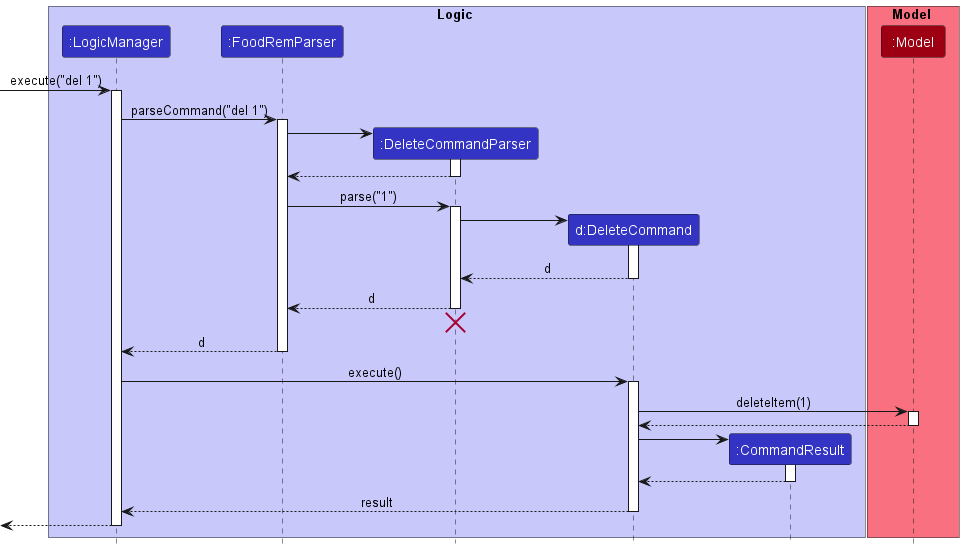

The diagram above was rendered by PlantUML. Its source (embedded in the PNG):
@startuml
!include style.puml

box Logic LOGIC_COLOR_T1
participant ":LogicManager" as LogicManager LOGIC_COLOR
participant ":FoodRemParser" as FoodRemParser LOGIC_COLOR
participant ":DeleteCommandParser" as DeleteCommandParser LOGIC_COLOR
participant "d:DeleteCommand" as DeleteCommand LOGIC_COLOR
participant ":CommandResult" as CommandResult LOGIC_COLOR
end box

box Model MODEL_COLOR_T1
participant ":Model" as Model MODEL_COLOR
end box

[-> LogicManager : execute("del 1")
activate LogicManager

LogicManager -> FoodRemParser : parseCommand("del 1")
activate FoodRemParser

create DeleteCommandParser
FoodRemParser -> DeleteCommandParser
activate DeleteCommandParser

DeleteCommandParser --> FoodRemParser
deactivate DeleteCommandParser

FoodRemParser -> DeleteCommandParser : parse("1")
activate DeleteCommandParser

create DeleteCommand
DeleteCommandParser -> DeleteCommand
activate DeleteCommand

DeleteCommand --> DeleteCommandParser : d
deactivate DeleteCommand

DeleteCommandParser --> FoodRemParser : d
deactivate DeleteCommandParser
'Hidden arrow to position the destroy marker below the end of the activation bar.
DeleteCommandParser -[hidden]-> FoodRemParser
destroy DeleteCommandParser

FoodRemParser --> LogicManager : d
deactivate FoodRemParser

LogicManager -> DeleteCommand : execute()
activate DeleteCommand

DeleteCommand -> Model : deleteItem(1)
activate Model

Model --> DeleteCommand
deactivate Model

create CommandResult
DeleteCommand -> CommandResult
activate CommandResult

CommandResult --> DeleteCommand
deactivate CommandResult

DeleteCommand --> LogicManager : result
deactivate DeleteCommand

[<--LogicManager
deactivate LogicManager
@enduml